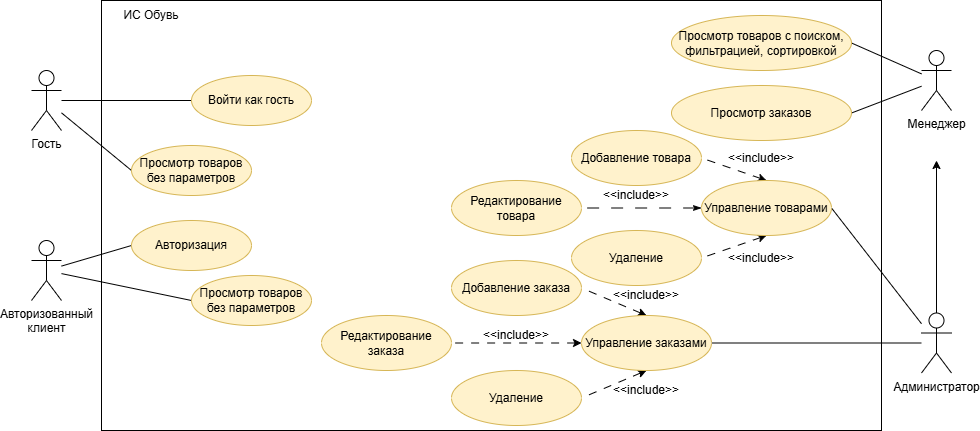

The diagram above was exported from draw.io. Its source (the exported page's mxGraphModel, read from the mxfile embedded in the PNG):
<mxGraphModel dx="1042" dy="570" grid="1" gridSize="10" guides="1" tooltips="1" connect="1" arrows="1" fold="1" page="1" pageScale="1" pageWidth="827" pageHeight="1169" math="0" shadow="0">
  <root>
    <mxCell id="0" />
    <mxCell id="1" parent="0" />
    <mxCell id="l1JgqZraQa8mkjj0Yb9D-6" parent="1" style="rounded=0;whiteSpace=wrap;html=1;" value="" vertex="1">
      <mxGeometry height="430" width="780" x="240" y="120" as="geometry" />
    </mxCell>
    <mxCell id="l1JgqZraQa8mkjj0Yb9D-43" edge="1" parent="1" source="l1JgqZraQa8mkjj0Yb9D-1" style="rounded=0;orthogonalLoop=1;jettySize=auto;html=1;entryX=0;entryY=0.5;entryDx=0;entryDy=0;endArrow=none;endFill=0;" target="l1JgqZraQa8mkjj0Yb9D-9">
      <mxGeometry relative="1" as="geometry" />
    </mxCell>
    <mxCell id="l1JgqZraQa8mkjj0Yb9D-44" edge="1" parent="1" source="l1JgqZraQa8mkjj0Yb9D-1" style="rounded=0;orthogonalLoop=1;jettySize=auto;html=1;entryX=0;entryY=0.5;entryDx=0;entryDy=0;endArrow=none;endFill=0;" target="l1JgqZraQa8mkjj0Yb9D-13">
      <mxGeometry relative="1" as="geometry" />
    </mxCell>
    <mxCell id="l1JgqZraQa8mkjj0Yb9D-1" parent="1" style="shape=umlActor;verticalLabelPosition=bottom;verticalAlign=top;html=1;outlineConnect=0;" value="Гость" vertex="1">
      <mxGeometry height="60" width="30" x="170" y="190" as="geometry" />
    </mxCell>
    <mxCell id="l1JgqZraQa8mkjj0Yb9D-26" edge="1" parent="1" source="l1JgqZraQa8mkjj0Yb9D-2" style="rounded=0;orthogonalLoop=1;jettySize=auto;html=1;entryX=1;entryY=0.5;entryDx=0;entryDy=0;endArrow=none;endFill=0;" target="l1JgqZraQa8mkjj0Yb9D-10">
      <mxGeometry relative="1" as="geometry" />
    </mxCell>
    <mxCell id="l1JgqZraQa8mkjj0Yb9D-27" edge="1" parent="1" source="l1JgqZraQa8mkjj0Yb9D-2" style="rounded=0;orthogonalLoop=1;jettySize=auto;html=1;entryX=1;entryY=0.5;entryDx=0;entryDy=0;endArrow=none;endFill=0;" target="l1JgqZraQa8mkjj0Yb9D-17">
      <mxGeometry relative="1" as="geometry" />
    </mxCell>
    <mxCell id="l1JgqZraQa8mkjj0Yb9D-2" parent="1" style="shape=umlActor;verticalLabelPosition=bottom;verticalAlign=top;html=1;outlineConnect=0;" value="Менеджер" vertex="1">
      <mxGeometry height="60" width="30" x="1060" y="170" as="geometry" />
    </mxCell>
    <mxCell id="l1JgqZraQa8mkjj0Yb9D-41" edge="1" parent="1" source="l1JgqZraQa8mkjj0Yb9D-3" style="rounded=0;orthogonalLoop=1;jettySize=auto;html=1;entryX=0;entryY=0.5;entryDx=0;entryDy=0;endArrow=none;endFill=0;" target="l1JgqZraQa8mkjj0Yb9D-12">
      <mxGeometry relative="1" as="geometry" />
    </mxCell>
    <mxCell id="l1JgqZraQa8mkjj0Yb9D-42" edge="1" parent="1" source="l1JgqZraQa8mkjj0Yb9D-3" style="rounded=0;orthogonalLoop=1;jettySize=auto;html=1;entryX=0;entryY=0.5;entryDx=0;entryDy=0;endArrow=none;endFill=0;" target="l1JgqZraQa8mkjj0Yb9D-15">
      <mxGeometry relative="1" as="geometry" />
    </mxCell>
    <mxCell id="l1JgqZraQa8mkjj0Yb9D-3" parent="1" style="shape=umlActor;verticalLabelPosition=bottom;verticalAlign=top;html=1;outlineConnect=0;" value="Авторизованный&lt;div&gt;клиент&lt;/div&gt;" vertex="1">
      <mxGeometry height="60" width="30" x="170" y="360" as="geometry" />
    </mxCell>
    <mxCell id="l1JgqZraQa8mkjj0Yb9D-28" edge="1" parent="1" style="edgeStyle=orthogonalEdgeStyle;rounded=0;orthogonalLoop=1;jettySize=auto;html=1;">
      <mxGeometry relative="1" as="geometry">
        <mxPoint x="1075" y="440" as="sourcePoint" />
        <mxPoint x="1075" y="279.9999999999999" as="targetPoint" />
      </mxGeometry>
    </mxCell>
    <mxCell id="l1JgqZraQa8mkjj0Yb9D-29" edge="1" parent="1" source="l1JgqZraQa8mkjj0Yb9D-5" style="rounded=0;orthogonalLoop=1;jettySize=auto;html=1;entryX=1;entryY=0.5;entryDx=0;entryDy=0;endArrow=none;endFill=0;" target="l1JgqZraQa8mkjj0Yb9D-18">
      <mxGeometry relative="1" as="geometry" />
    </mxCell>
    <mxCell id="l1JgqZraQa8mkjj0Yb9D-33" edge="1" parent="1" source="l1JgqZraQa8mkjj0Yb9D-5" style="rounded=0;orthogonalLoop=1;jettySize=auto;html=1;entryX=1;entryY=0.5;entryDx=0;entryDy=0;endArrow=none;endFill=0;" target="l1JgqZraQa8mkjj0Yb9D-19">
      <mxGeometry relative="1" as="geometry" />
    </mxCell>
    <mxCell id="l1JgqZraQa8mkjj0Yb9D-5" parent="1" style="shape=umlActor;verticalLabelPosition=bottom;verticalAlign=top;html=1;outlineConnect=0;" value="Администратор" vertex="1">
      <mxGeometry height="60" width="30" x="1060" y="432.5" as="geometry" />
    </mxCell>
    <mxCell id="l1JgqZraQa8mkjj0Yb9D-9" parent="1" style="ellipse;whiteSpace=wrap;html=1;fillColor=#fff2cc;strokeColor=#d6b656;" value="Просмотр товаров без параметров" vertex="1">
      <mxGeometry height="50" width="120" x="270" y="265" as="geometry" />
    </mxCell>
    <mxCell id="l1JgqZraQa8mkjj0Yb9D-10" parent="1" style="ellipse;whiteSpace=wrap;html=1;fillColor=#fff2cc;strokeColor=#d6b656;" value="Просмотр товаров с поиском, фильтрацией, сортировкой" vertex="1">
      <mxGeometry height="55" width="180" x="810" y="135" as="geometry" />
    </mxCell>
    <mxCell id="l1JgqZraQa8mkjj0Yb9D-12" parent="1" style="ellipse;whiteSpace=wrap;html=1;fillColor=#fff2cc;strokeColor=#d6b656;" value="Авторизация" vertex="1">
      <mxGeometry height="50" width="120" x="270" y="340" as="geometry" />
    </mxCell>
    <mxCell id="l1JgqZraQa8mkjj0Yb9D-13" parent="1" style="ellipse;whiteSpace=wrap;html=1;fillColor=#fff2cc;strokeColor=#d6b656;" value="Войти как гость" vertex="1">
      <mxGeometry height="50" width="120" x="330" y="195" as="geometry" />
    </mxCell>
    <mxCell id="l1JgqZraQa8mkjj0Yb9D-15" parent="1" style="ellipse;whiteSpace=wrap;html=1;fillColor=#fff2cc;strokeColor=#d6b656;" value="Просмотр товаров без параметров" vertex="1">
      <mxGeometry height="50" width="120" x="330" y="395" as="geometry" />
    </mxCell>
    <mxCell id="l1JgqZraQa8mkjj0Yb9D-17" parent="1" style="ellipse;whiteSpace=wrap;html=1;fillColor=#fff2cc;strokeColor=#d6b656;" value="Просмотр заказов" vertex="1">
      <mxGeometry height="55" width="180" x="810" y="205" as="geometry" />
    </mxCell>
    <mxCell id="l1JgqZraQa8mkjj0Yb9D-30" edge="1" parent="1" source="l1JgqZraQa8mkjj0Yb9D-18" style="rounded=0;orthogonalLoop=1;jettySize=auto;html=1;exitX=0.5;exitY=0;exitDx=0;exitDy=0;entryX=1;entryY=0.5;entryDx=0;entryDy=0;endArrow=none;endFill=0;dashed=1;dashPattern=8 8;startArrow=classic;startFill=1;" target="l1JgqZraQa8mkjj0Yb9D-20">
      <mxGeometry relative="1" as="geometry" />
    </mxCell>
    <mxCell id="l1JgqZraQa8mkjj0Yb9D-31" edge="1" parent="1" source="l1JgqZraQa8mkjj0Yb9D-18" style="rounded=0;orthogonalLoop=1;jettySize=auto;html=1;exitX=0.5;exitY=1;exitDx=0;exitDy=0;entryX=1;entryY=0.5;entryDx=0;entryDy=0;endArrow=none;endFill=0;dashed=1;dashPattern=8 8;startArrow=classic;startFill=1;" target="l1JgqZraQa8mkjj0Yb9D-22">
      <mxGeometry relative="1" as="geometry" />
    </mxCell>
    <mxCell id="l1JgqZraQa8mkjj0Yb9D-32" edge="1" parent="1" source="l1JgqZraQa8mkjj0Yb9D-18" style="edgeStyle=orthogonalEdgeStyle;rounded=0;orthogonalLoop=1;jettySize=auto;html=1;exitX=0;exitY=0.5;exitDx=0;exitDy=0;entryX=1;entryY=0.5;entryDx=0;entryDy=0;endArrow=none;endFill=0;dashed=1;dashPattern=12 12;startArrow=classicThin;startFill=1;" target="l1JgqZraQa8mkjj0Yb9D-21">
      <mxGeometry relative="1" as="geometry" />
    </mxCell>
    <mxCell id="l1JgqZraQa8mkjj0Yb9D-18" parent="1" style="ellipse;whiteSpace=wrap;html=1;fillColor=#fff2cc;strokeColor=#d6b656;" value="Управление товарами" vertex="1">
      <mxGeometry height="55" width="130" x="840" y="300" as="geometry" />
    </mxCell>
    <mxCell id="l1JgqZraQa8mkjj0Yb9D-38" edge="1" parent="1" source="l1JgqZraQa8mkjj0Yb9D-19" style="rounded=0;orthogonalLoop=1;jettySize=auto;html=1;exitX=0.5;exitY=0;exitDx=0;exitDy=0;entryX=1;entryY=0.5;entryDx=0;entryDy=0;endArrow=none;endFill=0;dashed=1;dashPattern=8 8;startArrow=classic;startFill=1;" target="l1JgqZraQa8mkjj0Yb9D-23">
      <mxGeometry relative="1" as="geometry" />
    </mxCell>
    <mxCell id="l1JgqZraQa8mkjj0Yb9D-39" edge="1" parent="1" source="l1JgqZraQa8mkjj0Yb9D-19" style="rounded=0;orthogonalLoop=1;jettySize=auto;html=1;exitX=0.5;exitY=1;exitDx=0;exitDy=0;entryX=1;entryY=0.5;entryDx=0;entryDy=0;endArrow=none;endFill=0;dashed=1;dashPattern=8 8;startArrow=classic;startFill=1;" target="l1JgqZraQa8mkjj0Yb9D-25">
      <mxGeometry relative="1" as="geometry" />
    </mxCell>
    <mxCell id="l1JgqZraQa8mkjj0Yb9D-40" edge="1" parent="1" source="l1JgqZraQa8mkjj0Yb9D-19" style="rounded=0;orthogonalLoop=1;jettySize=auto;html=1;exitX=0;exitY=0.5;exitDx=0;exitDy=0;endArrow=none;endFill=0;dashed=1;dashPattern=8 8;startArrow=classic;startFill=1;" target="l1JgqZraQa8mkjj0Yb9D-24">
      <mxGeometry relative="1" as="geometry" />
    </mxCell>
    <mxCell id="l1JgqZraQa8mkjj0Yb9D-19" parent="1" style="ellipse;whiteSpace=wrap;html=1;fillColor=#fff2cc;strokeColor=#d6b656;" value="Управление заказами" vertex="1">
      <mxGeometry height="55" width="130" x="720" y="435" as="geometry" />
    </mxCell>
    <mxCell id="l1JgqZraQa8mkjj0Yb9D-20" parent="1" style="ellipse;whiteSpace=wrap;html=1;fillColor=#fff2cc;strokeColor=#d6b656;" value="Добавление товара" vertex="1">
      <mxGeometry height="55" width="130" x="710" y="250" as="geometry" />
    </mxCell>
    <mxCell id="l1JgqZraQa8mkjj0Yb9D-21" parent="1" style="ellipse;whiteSpace=wrap;html=1;fillColor=#fff2cc;strokeColor=#d6b656;" value="Редактирование товара" vertex="1">
      <mxGeometry height="55" width="130" x="590" y="300" as="geometry" />
    </mxCell>
    <mxCell id="l1JgqZraQa8mkjj0Yb9D-22" parent="1" style="ellipse;whiteSpace=wrap;html=1;fillColor=#fff2cc;strokeColor=#d6b656;" value="Удаление" vertex="1">
      <mxGeometry height="55" width="130" x="710" y="350" as="geometry" />
    </mxCell>
    <mxCell id="l1JgqZraQa8mkjj0Yb9D-23" parent="1" style="ellipse;whiteSpace=wrap;html=1;fillColor=#fff2cc;strokeColor=#d6b656;" value="Добавление заказа" vertex="1">
      <mxGeometry height="55" width="130" x="590" y="380" as="geometry" />
    </mxCell>
    <mxCell id="l1JgqZraQa8mkjj0Yb9D-24" parent="1" style="ellipse;whiteSpace=wrap;html=1;fillColor=#fff2cc;strokeColor=#d6b656;" value="Редактирование заказа" vertex="1">
      <mxGeometry height="55" width="130" x="460" y="435" as="geometry" />
    </mxCell>
    <mxCell id="l1JgqZraQa8mkjj0Yb9D-25" parent="1" style="ellipse;whiteSpace=wrap;html=1;fillColor=#fff2cc;strokeColor=#d6b656;" value="Удаление" vertex="1">
      <mxGeometry height="55" width="130" x="590" y="490" as="geometry" />
    </mxCell>
    <mxCell id="l1JgqZraQa8mkjj0Yb9D-45" parent="1" style="text;html=1;whiteSpace=wrap;strokeColor=none;fillColor=none;align=center;verticalAlign=middle;rounded=0;" value="ИС Обувь" vertex="1">
      <mxGeometry height="30" width="60" x="260" y="120" as="geometry" />
    </mxCell>
    <mxCell id="l1JgqZraQa8mkjj0Yb9D-46" parent="1" style="text;html=1;whiteSpace=wrap;strokeColor=none;fillColor=none;align=center;verticalAlign=middle;rounded=0;" value="&amp;lt;&amp;lt;include&amp;gt;&amp;gt;" vertex="1">
      <mxGeometry height="20" width="60" x="745" y="305" as="geometry" />
    </mxCell>
    <mxCell id="l1JgqZraQa8mkjj0Yb9D-47" parent="1" style="text;html=1;whiteSpace=wrap;strokeColor=none;fillColor=none;align=center;verticalAlign=middle;rounded=0;" value="&amp;lt;&amp;lt;include&amp;gt;&amp;gt;" vertex="1">
      <mxGeometry height="20" width="60" x="870" y="267.5" as="geometry" />
    </mxCell>
    <mxCell id="l1JgqZraQa8mkjj0Yb9D-48" parent="1" style="text;html=1;whiteSpace=wrap;strokeColor=none;fillColor=none;align=center;verticalAlign=middle;rounded=0;" value="&amp;lt;&amp;lt;include&amp;gt;&amp;gt;" vertex="1">
      <mxGeometry height="20" width="60" x="870" y="367.5" as="geometry" />
    </mxCell>
    <mxCell id="l1JgqZraQa8mkjj0Yb9D-49" parent="1" style="text;html=1;whiteSpace=wrap;strokeColor=none;fillColor=none;align=center;verticalAlign=middle;rounded=0;" value="&amp;lt;&amp;lt;include&amp;gt;&amp;gt;" vertex="1">
      <mxGeometry height="20" width="60" x="755" y="405" as="geometry" />
    </mxCell>
    <mxCell id="l1JgqZraQa8mkjj0Yb9D-50" parent="1" style="text;html=1;whiteSpace=wrap;strokeColor=none;fillColor=none;align=center;verticalAlign=middle;rounded=0;" value="&amp;lt;&amp;lt;include&amp;gt;&amp;gt;" vertex="1">
      <mxGeometry height="20" width="60" x="625" y="445" as="geometry" />
    </mxCell>
    <mxCell id="l1JgqZraQa8mkjj0Yb9D-51" parent="1" style="text;html=1;whiteSpace=wrap;strokeColor=none;fillColor=none;align=center;verticalAlign=middle;rounded=0;" value="&amp;lt;&amp;lt;include&amp;gt;&amp;gt;" vertex="1">
      <mxGeometry height="20" width="60" x="755" y="500" as="geometry" />
    </mxCell>
    <mxCell id="l1JgqZraQa8mkjj0Yb9D-52" edge="1" parent="1" source="l1JgqZraQa8mkjj0Yb9D-51" style="edgeStyle=orthogonalEdgeStyle;rounded=0;orthogonalLoop=1;jettySize=auto;html=1;exitX=0.5;exitY=1;exitDx=0;exitDy=0;" target="l1JgqZraQa8mkjj0Yb9D-51">
      <mxGeometry relative="1" as="geometry" />
    </mxCell>
  </root>
</mxGraphModel>